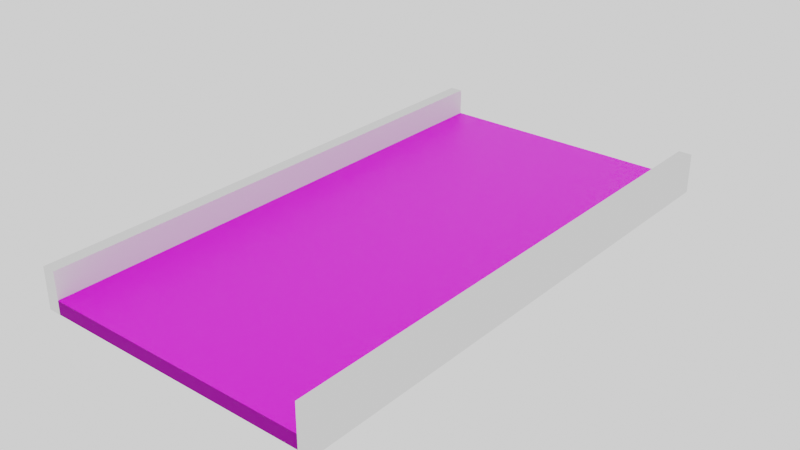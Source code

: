 # Source: wholeboard.blend  (saved by Blender 2.93.21; exported with 4.5.12 LTS)
import bpy
from mathutils import Matrix  # noqa: F401  (used for matrix-valued properties, if any)

bpy.ops.wm.read_factory_settings(use_empty=True)
scene = bpy.context.scene
scene.name = 'Scene'

# ---- collections
col_collection = bpy.data.collections.new('Collection'); scene.collection.children.link(col_collection)

# ---- images (referenced by path relative to the original .blend; pixels are not part of the script)
import os
ASSET_DIR = os.environ.get("B2B_ASSET_DIR", "")  # directory of the original .blend (textures are referenced by path, not embedded)
HERE = os.path.dirname(os.path.abspath(__file__))  # packed textures are extracted next to this script under _unpacked/

def load_image(name, relpath, width, height, colorspace="sRGB"):
    """Load a texture the original file referenced (path relative to the .blend, or extracted next to this script)."""
    p = next((c for c in (os.path.join(HERE, relpath), os.path.join(ASSET_DIR, relpath)) if relpath and os.path.exists(c)), "")
    if p:
        img = bpy.data.images.load(p, check_existing=True)
        img.name = name
    else:  # same state as the original file: an image datablock whose file is absent (Cycles renders it pink)
        img = bpy.data.images.new(name, width, height)
        img.source = "FILE"
        img.filepath = "//" + (relpath or name)
    img.colorspace_settings.name = colorspace
    return img
img_wood_table_001_nor_gl_4k_jpg = load_image('wood_table_001_nor_gl_4k.jpg', 'wood_table_001_nor_gl_4k.jpg', 1024, 1024, 'Non-Color')
img_wood_table_001_rough_4k_jpg = load_image('wood_table_001_rough_4k.jpg', 'specular.jpg', 1024, 1024, 'Non-Color')
img_wood_table_001_diff_4k_jpg = load_image('wood_table_001_diff_4k.jpg', 'wood_table_001_diff_4k.jpg', 1024, 1024, 'sRGB')

# ---- materials (node trees are filled in below, after node groups)
mat_wood = bpy.data.materials.new('Wood')
mat_wood.use_transparent_shadow = False

# ---- material node trees
mat_wood.use_nodes = True; mat_wood.node_tree.nodes.clear()
_N = mat_wood.node_tree.nodes; _L = mat_wood.node_tree.links
n0 = _N.new('ShaderNodeNormalMap'); n0.name = 'Normal Map'; n0.location = (-275, -306)
n1 = _N.new('ShaderNodeTexImage'); n1.name = 'Image Texture.002'; n1.location = (-624, -367)
n1.image = img_wood_table_001_nor_gl_4k_jpg
n2 = _N.new('ShaderNodeOutputMaterial'); n2.name = 'Material Output'; n2.location = (322, 300)
n3 = _N.new('ShaderNodeTexImage'); n3.name = 'Image Texture.001'; n3.location = (-486, -17)
n3.image = img_wood_table_001_rough_4k_jpg
n4 = _N.new('ShaderNodeBsdfPrincipled'); n4.name = 'Principled BSDF'; n4.location = (7, 257)
n4.distribution = 'GGX'
n4.subsurface_method = 'BURLEY'
n4.inputs[3].default_value = 1.45
n4.inputs[27].default_value = (0.0, 0.0, 0.0, 1.0)
n4.inputs[28].default_value = 1.0
n5 = _N.new('ShaderNodeTexImage'); n5.name = 'Image Texture'; n5.location = (-463, 321)
n5.image = img_wood_table_001_diff_4k_jpg
_L.new(n4.outputs[0], n2.inputs[0])
_L.new(n5.outputs[0], n4.inputs[0])
_L.new(n3.outputs[0], n4.inputs[13])
_L.new(n1.outputs[0], n0.inputs[1])
_L.new(n0.outputs[0], n4.inputs[5])
n2.is_active_output = True

# ---- world
world_world = bpy.data.worlds.new('World'); scene.world = world_world
world_world.use_nodes = True; world_world.node_tree.nodes.clear()
_N = world_world.node_tree.nodes; _L = world_world.node_tree.links
n0 = _N.new('ShaderNodeOutputWorld'); n0.name = 'World Output'; n0.location = (300, 300)
n1 = _N.new('ShaderNodeBackground'); n1.name = 'Background'; n1.location = (10, 300)
n1.inputs[0].default_value = (1.0, 1.0, 1.0, 1.0)
_L.new(n1.outputs[0], n0.inputs[0])
n0.is_active_output = True
world_world.color = (0.05088, 0.05088, 0.05088)
world_world.use_sun_shadow = False
world_world.sun_shadow_jitter_overblur = 0.0

# ---- meshes
me_cube_001 = bpy.data.meshes.new('Cube.001')
me_cube_001.from_pydata([(-1.0, -1.0, -1.0), (-1.0, -1.0, 1.0), (-1.0, 1.0, -1.0), (-1.0, 1.0, 1.0), (1.0, -1.0, -1.0), (1.0, -1.0, 1.0), (1.0, 1.0, -1.0), (1.0, 1.0, 1.0)], [], [(0, 1, 3, 2), (2, 3, 7, 6), (6, 7, 5, 4), (4, 5, 1, 0), (2, 6, 4, 0), (7, 3, 1, 5)])
_uv = me_cube_001.uv_layers.new(name='UVMap')
_uv.uv.foreach_set('vector', [0.375, 0.0, 0.625, 0.0, 0.625, 0.25, 0.375, 0.25, 0.375, 0.25, 0.625, 0.25, 0.625, 0.5, 0.375, 0.5, 0.375, 0.5, 0.625, 0.5, 0.625, 0.75, 0.375, 0.75, 0.375, 0.75, 0.625, 0.75, 0.625, 1.0, 0.375, 1.0, 0.125, 0.5, 0.375, 0.5, 0.375, 0.75, 0.125, 0.75, 0.625, 0.5, 0.875, 0.5, 0.875, 0.75, 0.625, 0.75])
me_cube_001.materials.append(mat_wood)
me_cube_001.use_remesh_fix_poles = True
me_cube_001.use_remesh_preserve_attributes = False
me_cube_001.update()
me_cube = bpy.data.meshes.new('Cube')
me_cube.from_pydata([(-1.0, -1.0, -1.0), (-1.0, -1.0, 1.0), (-1.0, 1.0, -1.0), (-1.0, 1.0, 1.0), (1.0, -1.0, -1.0), (1.0, -1.0, 1.0), (1.0, 1.0, -1.0), (1.0, 1.0, 1.0)], [], [(0, 1, 3, 2), (2, 3, 7, 6), (6, 7, 5, 4), (4, 5, 1, 0), (2, 6, 4, 0), (7, 3, 1, 5)])
_uv = me_cube.uv_layers.new(name='UVMap')
_uv.uv.foreach_set('vector', [0.375, 0.0, 0.625, 0.0, 0.625, 0.25, 0.375, 0.25, 0.375, 0.25, 0.625, 0.25, 0.625, 0.5, 0.375, 0.5, 0.375, 0.5, 0.625, 0.5, 0.625, 0.75, 0.375, 0.75, 0.375, 0.75, 0.625, 0.75, 0.625, 1.0, 0.375, 1.0, 0.125, 0.5, 0.375, 0.5, 0.375, 0.75, 0.125, 0.75, 0.625, 0.5, 0.875, 0.5, 0.875, 0.75, 0.625, 0.75])
me_cube.use_remesh_fix_poles = True
me_cube.use_remesh_preserve_attributes = False
me_cube.update()
me_cube_002 = bpy.data.meshes.new('Cube.002')
me_cube_002.from_pydata([(-1.0, -1.0, -1.0), (-1.0, -1.0, 1.0), (-1.0, 1.0, -1.0), (-1.0, 1.0, 1.0), (1.0, -1.0, -1.0), (1.0, -1.0, 1.0), (1.0, 1.0, -1.0), (1.0, 1.0, 1.0)], [], [(0, 1, 3, 2), (2, 3, 7, 6), (6, 7, 5, 4), (4, 5, 1, 0), (2, 6, 4, 0), (7, 3, 1, 5)])
_uv = me_cube_002.uv_layers.new(name='UVMap')
_uv.uv.foreach_set('vector', [0.375, 0.0, 0.625, 0.0, 0.625, 0.25, 0.375, 0.25, 0.375, 0.25, 0.625, 0.25, 0.625, 0.5, 0.375, 0.5, 0.375, 0.5, 0.625, 0.5, 0.625, 0.75, 0.375, 0.75, 0.375, 0.75, 0.625, 0.75, 0.625, 1.0, 0.375, 1.0, 0.125, 0.5, 0.375, 0.5, 0.375, 0.75, 0.125, 0.75, 0.625, 0.5, 0.875, 0.5, 0.875, 0.75, 0.625, 0.75])
me_cube_002.use_remesh_fix_poles = True
me_cube_002.use_remesh_preserve_attributes = False
me_cube_002.update()

# ---- objects
ob_floor = bpy.data.objects.new('Floor', me_cube_001)
ob_cube = bpy.data.objects.new('Cube', me_cube)
ob_cube_001 = bpy.data.objects.new('Cube.001', me_cube_002)

# ---- transforms, parenting, visibility, modifiers, constraints
ob_floor.location = (0.0, 0.0, 0.0)
ob_floor.scale = (5.0, 10.0, 0.25)
ob_cube.location = (-5.25, 0.0, 0.5)
ob_cube.scale = (0.25, 10.0, 0.75)
ob_cube_001.location = (5.25, 0.0, 0.5)
ob_cube_001.scale = (0.25, 10.0, 0.75)

# ---- collection membership
col_collection.objects.link(ob_floor)
col_collection.objects.link(ob_cube)
col_collection.objects.link(ob_cube_001)

# ---- scene / render settings (as saved in the file)
scene.frame_start = 1; scene.frame_end = 250; scene.frame_set(80)
scene.render.engine = 'BLENDER_EEVEE_NEXT'
scene.cycles.use_denoising = False
scene.cycles.samples = 128
scene.cycles.sampling_pattern = 'TABULATED_SOBOL'
scene.cycles.use_adaptive_sampling = False
scene.cycles.use_light_tree = False
scene.cycles.bake_type = 'DIFFUSE'
scene.eevee.volumetric_start = 0.001
scene.view_settings.view_transform = 'Filmic'
bpy.context.view_layer.update()

# ---- added for rendering (the .blend has no active camera): camera
cam_auto = bpy.data.cameras.new('AutoCamera')
cam_auto.lens = 50.0
cam_auto.sensor_width = 36.0
cam_auto.clip_end = 1000.0
ob_auto_camera = bpy.data.objects.new('AutoCamera', cam_auto)
scene.collection.objects.link(ob_auto_camera)
ob_auto_camera.location = (21.1642, -25.397, 17.4314)
ob_auto_camera.rotation_euler = (1.09748, -7.21219e-08, 0.694738)
scene.camera = ob_auto_camera
bpy.context.view_layer.update()
